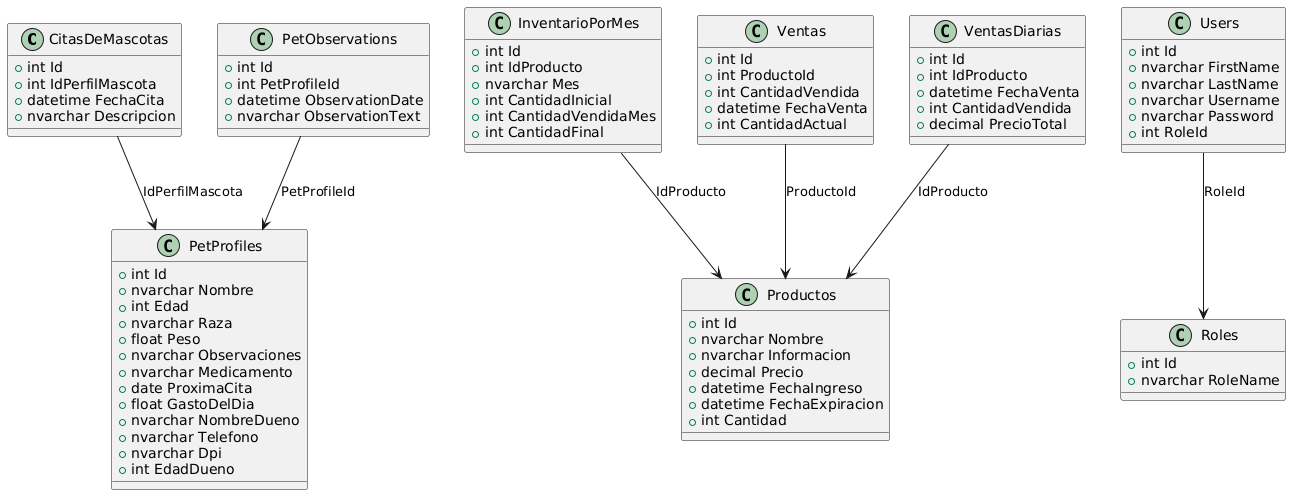

The diagram above was rendered by PlantUML. Its source (embedded in the PNG):
@startuml
class CitasDeMascotas {
    +int Id
    +int IdPerfilMascota
    +datetime FechaCita
    +nvarchar Descripcion
}

class InventarioPorMes {
    +int Id
    +int IdProducto
    +nvarchar Mes
    +int CantidadInicial
    +int CantidadVendidaMes
    +int CantidadFinal
}

class PetObservations {
    +int Id
    +int PetProfileId
    +datetime ObservationDate
    +nvarchar ObservationText
}

class PetProfiles {
    +int Id
    +nvarchar Nombre
    +int Edad
    +nvarchar Raza
    +float Peso
    +nvarchar Observaciones
    +nvarchar Medicamento
    +date ProximaCita
    +float GastoDelDia
    +nvarchar NombreDueno
    +nvarchar Telefono
    +nvarchar Dpi
    +int EdadDueno
}

class Productos {
    +int Id
    +nvarchar Nombre
    +nvarchar Informacion
    +decimal Precio
    +datetime FechaIngreso
    +datetime FechaExpiracion
    +int Cantidad
}

class Roles {
    +int Id
    +nvarchar RoleName
}

class Users {
    +int Id
    +nvarchar FirstName
    +nvarchar LastName
    +nvarchar Username
    +nvarchar Password
    +int RoleId
}

class Ventas {
    +int Id
    +int ProductoId
    +int CantidadVendida
    +datetime FechaVenta
    +int CantidadActual
}

class VentasDiarias {
    +int Id
    +int IdProducto
    +datetime FechaVenta
    +int CantidadVendida
    +decimal PrecioTotal
}

CitasDeMascotas --> PetProfiles : IdPerfilMascota
PetObservations --> PetProfiles : PetProfileId
InventarioPorMes --> Productos : IdProducto
Ventas --> Productos : ProductoId
VentasDiarias --> Productos : IdProducto
Users --> Roles : RoleId
@enduml